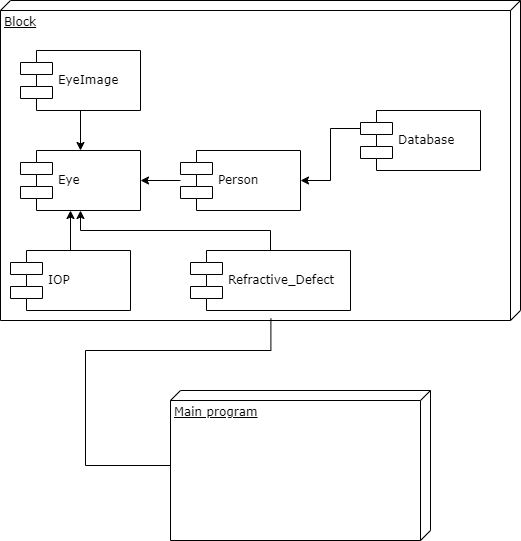

The diagram above was exported from draw.io. Its source (the exported page's mxGraphModel, read from the mxfile embedded in the PNG):
<mxGraphModel dx="1036" dy="606" grid="1" gridSize="10" guides="1" tooltips="1" connect="1" arrows="1" fold="1" page="1" pageScale="1" pageWidth="1100" pageHeight="850" background="none" math="0" shadow="0">
  <root>
    <mxCell id="0" />
    <mxCell id="1" parent="0" />
    <mxCell id="39150e848f15840c-1" value="Block" style="verticalAlign=top;align=left;spacingTop=8;spacingLeft=2;spacingRight=12;shape=cube;size=10;direction=south;fontStyle=4;html=1;rounded=0;shadow=0;comic=0;labelBackgroundColor=none;strokeWidth=1;fontFamily=Verdana;fontSize=12" parent="1" vertex="1">
      <mxGeometry x="200" y="20" width="520" height="320" as="geometry" />
    </mxCell>
    <mxCell id="39150e848f15840c-3" value="Main program" style="verticalAlign=top;align=left;spacingTop=8;spacingLeft=2;spacingRight=12;shape=cube;size=10;direction=south;fontStyle=4;html=1;rounded=0;shadow=0;comic=0;labelBackgroundColor=none;strokeWidth=1;fontFamily=Verdana;fontSize=12" parent="1" vertex="1">
      <mxGeometry x="370" y="410" width="260" height="150" as="geometry" />
    </mxCell>
    <mxCell id="39150e848f15840c-18" style="edgeStyle=orthogonalEdgeStyle;rounded=0;html=1;labelBackgroundColor=none;startArrow=none;startFill=0;startSize=8;endArrow=none;endFill=0;endSize=16;fontFamily=Verdana;fontSize=12;entryX=0.994;entryY=0.48;entryDx=0;entryDy=0;entryPerimeter=0;" parent="1" source="39150e848f15840c-3" target="39150e848f15840c-1" edge="1">
      <mxGeometry relative="1" as="geometry">
        <Array as="points">
          <mxPoint x="285" y="485" />
          <mxPoint x="285" y="370" />
          <mxPoint x="470" y="370" />
        </Array>
        <mxPoint x="450" y="350" as="targetPoint" />
      </mxGeometry>
    </mxCell>
    <mxCell id="t8dxA8GNFaODsh3hQ8P0-3" style="edgeStyle=orthogonalEdgeStyle;rounded=0;orthogonalLoop=1;jettySize=auto;html=1;exitX=0;exitY=0.3;exitDx=0;exitDy=0;" edge="1" parent="1" source="t8dxA8GNFaODsh3hQ8P0-2" target="39150e848f15840c-5">
      <mxGeometry relative="1" as="geometry" />
    </mxCell>
    <mxCell id="t8dxA8GNFaODsh3hQ8P0-2" value="Database" style="shape=component;align=left;spacingLeft=36;rounded=0;shadow=0;comic=0;labelBackgroundColor=none;strokeWidth=1;fontFamily=Verdana;fontSize=12;html=1;" vertex="1" parent="1">
      <mxGeometry x="560" y="130" width="120" height="60" as="geometry" />
    </mxCell>
    <mxCell id="t8dxA8GNFaODsh3hQ8P0-13" value="" style="edgeStyle=orthogonalEdgeStyle;rounded=0;orthogonalLoop=1;jettySize=auto;html=1;" edge="1" parent="1" source="39150e848f15840c-5" target="t8dxA8GNFaODsh3hQ8P0-7">
      <mxGeometry relative="1" as="geometry" />
    </mxCell>
    <mxCell id="39150e848f15840c-5" value="Person" style="shape=component;align=left;spacingLeft=36;rounded=0;shadow=0;comic=0;labelBackgroundColor=none;strokeWidth=1;fontFamily=Verdana;fontSize=12;html=1;" parent="1" vertex="1">
      <mxGeometry x="380" y="170" width="120" height="60" as="geometry" />
    </mxCell>
    <mxCell id="t8dxA8GNFaODsh3hQ8P0-12" value="" style="edgeStyle=orthogonalEdgeStyle;rounded=0;orthogonalLoop=1;jettySize=auto;html=1;" edge="1" parent="1" source="t8dxA8GNFaODsh3hQ8P0-5" target="t8dxA8GNFaODsh3hQ8P0-7">
      <mxGeometry relative="1" as="geometry" />
    </mxCell>
    <mxCell id="t8dxA8GNFaODsh3hQ8P0-5" value="EyeImage" style="shape=component;align=left;spacingLeft=36;rounded=0;shadow=0;comic=0;labelBackgroundColor=none;strokeWidth=1;fontFamily=Verdana;fontSize=12;html=1;" vertex="1" parent="1">
      <mxGeometry x="220" y="70" width="120" height="60" as="geometry" />
    </mxCell>
    <mxCell id="t8dxA8GNFaODsh3hQ8P0-7" value="Eye" style="shape=component;align=left;spacingLeft=36;rounded=0;shadow=0;comic=0;labelBackgroundColor=none;strokeWidth=1;fontFamily=Verdana;fontSize=12;html=1;" vertex="1" parent="1">
      <mxGeometry x="220" y="170" width="120" height="60" as="geometry" />
    </mxCell>
    <mxCell id="t8dxA8GNFaODsh3hQ8P0-10" value="" style="edgeStyle=orthogonalEdgeStyle;rounded=0;orthogonalLoop=1;jettySize=auto;html=1;" edge="1" parent="1" source="t8dxA8GNFaODsh3hQ8P0-8" target="t8dxA8GNFaODsh3hQ8P0-7">
      <mxGeometry relative="1" as="geometry">
        <Array as="points">
          <mxPoint x="300" y="220" />
          <mxPoint x="300" y="220" />
        </Array>
      </mxGeometry>
    </mxCell>
    <mxCell id="t8dxA8GNFaODsh3hQ8P0-8" value="IOP" style="shape=component;align=left;spacingLeft=36;rounded=0;shadow=0;comic=0;labelBackgroundColor=none;strokeWidth=1;fontFamily=Verdana;fontSize=12;html=1;" vertex="1" parent="1">
      <mxGeometry x="210" y="270" width="120" height="60" as="geometry" />
    </mxCell>
    <mxCell id="t8dxA8GNFaODsh3hQ8P0-11" style="edgeStyle=orthogonalEdgeStyle;rounded=0;orthogonalLoop=1;jettySize=auto;html=1;exitX=0.5;exitY=0;exitDx=0;exitDy=0;" edge="1" parent="1" source="t8dxA8GNFaODsh3hQ8P0-9" target="t8dxA8GNFaODsh3hQ8P0-7">
      <mxGeometry relative="1" as="geometry" />
    </mxCell>
    <mxCell id="t8dxA8GNFaODsh3hQ8P0-9" value="Refractive_Defect" style="shape=component;align=left;spacingLeft=36;rounded=0;shadow=0;comic=0;labelBackgroundColor=none;strokeWidth=1;fontFamily=Verdana;fontSize=12;html=1;" vertex="1" parent="1">
      <mxGeometry x="390" y="270" width="160" height="60" as="geometry" />
    </mxCell>
  </root>
</mxGraphModel>